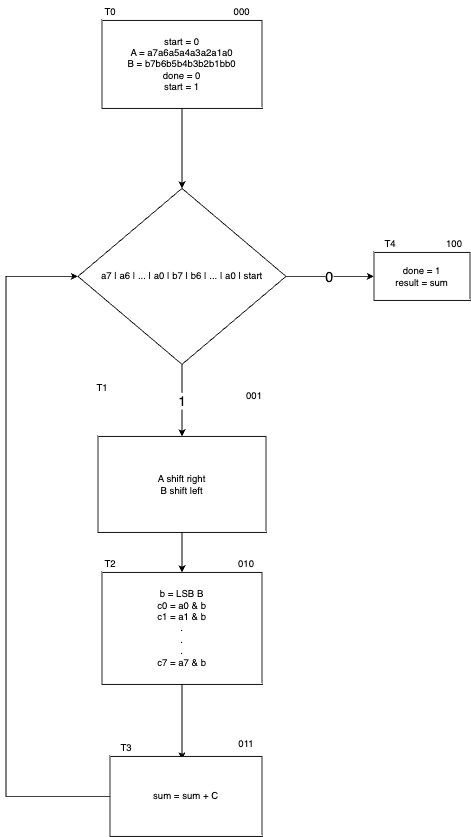

The diagram above was exported from draw.io. Its source (the exported page's mxGraphModel, read from the mxfile embedded in the PNG):
<mxGraphModel dx="2726" dy="1417" grid="1" gridSize="10" guides="1" tooltips="1" connect="1" arrows="1" fold="1" page="1" pageScale="1" pageWidth="827" pageHeight="1169" math="0" shadow="0">
  <root>
    <mxCell id="0" />
    <mxCell id="1" parent="0" />
    <mxCell id="zzQD7CdL-UnGNea5WKIX-1" value="a7 | a6 | ... | a0 | b7 | b6 | ... | a0 | start" style="rhombus;whiteSpace=wrap;html=1;" vertex="1" parent="1">
      <mxGeometry x="250" y="310" width="260" height="220" as="geometry" />
    </mxCell>
    <mxCell id="zzQD7CdL-UnGNea5WKIX-3" value="&lt;font style=&quot;font-size: 18px;&quot;&gt;0&lt;/font&gt;" style="endArrow=classic;html=1;rounded=0;exitX=1;exitY=0.5;exitDx=0;exitDy=0;" edge="1" parent="1" source="zzQD7CdL-UnGNea5WKIX-1" target="zzQD7CdL-UnGNea5WKIX-4">
      <mxGeometry width="50" height="50" relative="1" as="geometry">
        <mxPoint x="400" y="530" as="sourcePoint" />
        <mxPoint x="680" y="420" as="targetPoint" />
      </mxGeometry>
    </mxCell>
    <mxCell id="zzQD7CdL-UnGNea5WKIX-4" value="done = 1&lt;br&gt;result = sum" style="rounded=0;whiteSpace=wrap;html=1;" vertex="1" parent="1">
      <mxGeometry x="620" y="390" width="120" height="60" as="geometry" />
    </mxCell>
    <mxCell id="zzQD7CdL-UnGNea5WKIX-6" value="&lt;font style=&quot;font-size: 17px;&quot;&gt;1&lt;/font&gt;" style="endArrow=classic;html=1;rounded=0;exitX=0.5;exitY=1;exitDx=0;exitDy=0;" edge="1" parent="1" source="zzQD7CdL-UnGNea5WKIX-1" target="zzQD7CdL-UnGNea5WKIX-7">
      <mxGeometry width="50" height="50" relative="1" as="geometry">
        <mxPoint x="400" y="530" as="sourcePoint" />
        <mxPoint x="380" y="610" as="targetPoint" />
      </mxGeometry>
    </mxCell>
    <mxCell id="zzQD7CdL-UnGNea5WKIX-7" value="A shift right&lt;br&gt;B shift left" style="rounded=0;whiteSpace=wrap;html=1;" vertex="1" parent="1">
      <mxGeometry x="275" y="620" width="210" height="120" as="geometry" />
    </mxCell>
    <mxCell id="zzQD7CdL-UnGNea5WKIX-8" value="" style="endArrow=classic;html=1;rounded=0;exitX=0.5;exitY=1;exitDx=0;exitDy=0;" edge="1" parent="1" source="zzQD7CdL-UnGNea5WKIX-7" target="zzQD7CdL-UnGNea5WKIX-9">
      <mxGeometry width="50" height="50" relative="1" as="geometry">
        <mxPoint x="400" y="670" as="sourcePoint" />
        <mxPoint x="380" y="800" as="targetPoint" />
      </mxGeometry>
    </mxCell>
    <mxCell id="zzQD7CdL-UnGNea5WKIX-9" value="b = LSB B&lt;br&gt;c0 = a0 &amp;amp; b&lt;br&gt;c1 = a1 &amp;amp; b&lt;br&gt;.&lt;br&gt;.&lt;br&gt;.&lt;br&gt;c7 = a7 &amp;amp; b" style="rounded=0;whiteSpace=wrap;html=1;" vertex="1" parent="1">
      <mxGeometry x="280" y="790" width="200" height="140" as="geometry" />
    </mxCell>
    <mxCell id="zzQD7CdL-UnGNea5WKIX-10" value="" style="endArrow=classic;html=1;rounded=0;exitX=0.5;exitY=1;exitDx=0;exitDy=0;" edge="1" parent="1" source="zzQD7CdL-UnGNea5WKIX-9">
      <mxGeometry width="50" height="50" relative="1" as="geometry">
        <mxPoint x="400" y="740" as="sourcePoint" />
        <mxPoint x="380" y="1024" as="targetPoint" />
      </mxGeometry>
    </mxCell>
    <mxCell id="zzQD7CdL-UnGNea5WKIX-11" value="sum = sum + C" style="rounded=0;whiteSpace=wrap;html=1;" vertex="1" parent="1">
      <mxGeometry x="290" y="1020" width="190" height="100" as="geometry" />
    </mxCell>
    <mxCell id="zzQD7CdL-UnGNea5WKIX-12" value="" style="endArrow=classic;html=1;rounded=0;exitX=0;exitY=0.5;exitDx=0;exitDy=0;entryX=0;entryY=0.5;entryDx=0;entryDy=0;" edge="1" parent="1" source="zzQD7CdL-UnGNea5WKIX-11" target="zzQD7CdL-UnGNea5WKIX-1">
      <mxGeometry width="50" height="50" relative="1" as="geometry">
        <mxPoint x="400" y="850" as="sourcePoint" />
        <mxPoint x="210" y="410" as="targetPoint" />
        <Array as="points">
          <mxPoint x="160" y="1070" />
          <mxPoint x="160" y="420" />
        </Array>
      </mxGeometry>
    </mxCell>
    <mxCell id="zzQD7CdL-UnGNea5WKIX-16" style="edgeStyle=orthogonalEdgeStyle;rounded=0;orthogonalLoop=1;jettySize=auto;html=1;" edge="1" parent="1" source="zzQD7CdL-UnGNea5WKIX-15" target="zzQD7CdL-UnGNea5WKIX-1">
      <mxGeometry relative="1" as="geometry" />
    </mxCell>
    <mxCell id="zzQD7CdL-UnGNea5WKIX-15" value="start = 0&lt;br&gt;A = a7a6a5a4a3a2a1a0&lt;br&gt;B = b7b6b5b4b3b2b1bb0&lt;br&gt;done = 0&lt;br&gt;start = 1" style="rounded=0;whiteSpace=wrap;html=1;" vertex="1" parent="1">
      <mxGeometry x="280" y="100" width="200" height="110" as="geometry" />
    </mxCell>
    <mxCell id="zzQD7CdL-UnGNea5WKIX-17" value="000" style="text;html=1;strokeColor=none;fillColor=none;align=center;verticalAlign=middle;whiteSpace=wrap;rounded=0;" vertex="1" parent="1">
      <mxGeometry x="425" y="75" width="60" height="30" as="geometry" />
    </mxCell>
    <mxCell id="zzQD7CdL-UnGNea5WKIX-18" value="001" style="text;html=1;align=center;verticalAlign=middle;resizable=0;points=[];autosize=1;strokeColor=none;fillColor=none;" vertex="1" parent="1">
      <mxGeometry x="450" y="555" width="40" height="30" as="geometry" />
    </mxCell>
    <mxCell id="zzQD7CdL-UnGNea5WKIX-19" value="010" style="text;html=1;align=center;verticalAlign=middle;resizable=0;points=[];autosize=1;strokeColor=none;fillColor=none;" vertex="1" parent="1">
      <mxGeometry x="440" y="765" width="40" height="30" as="geometry" />
    </mxCell>
    <mxCell id="zzQD7CdL-UnGNea5WKIX-20" value="011" style="text;html=1;align=center;verticalAlign=middle;resizable=0;points=[];autosize=1;strokeColor=none;fillColor=none;" vertex="1" parent="1">
      <mxGeometry x="440" y="990" width="40" height="30" as="geometry" />
    </mxCell>
    <mxCell id="zzQD7CdL-UnGNea5WKIX-21" value="100" style="text;html=1;align=center;verticalAlign=middle;resizable=0;points=[];autosize=1;strokeColor=none;fillColor=none;" vertex="1" parent="1">
      <mxGeometry x="700" y="365" width="40" height="30" as="geometry" />
    </mxCell>
    <mxCell id="zzQD7CdL-UnGNea5WKIX-22" value="T0" style="text;html=1;align=center;verticalAlign=middle;resizable=0;points=[];autosize=1;strokeColor=none;fillColor=none;" vertex="1" parent="1">
      <mxGeometry x="270" y="75" width="40" height="30" as="geometry" />
    </mxCell>
    <mxCell id="zzQD7CdL-UnGNea5WKIX-23" value="T1" style="text;html=1;align=center;verticalAlign=middle;resizable=0;points=[];autosize=1;strokeColor=none;fillColor=none;" vertex="1" parent="1">
      <mxGeometry x="260" y="545" width="40" height="30" as="geometry" />
    </mxCell>
    <mxCell id="zzQD7CdL-UnGNea5WKIX-24" value="T2" style="text;html=1;align=center;verticalAlign=middle;resizable=0;points=[];autosize=1;strokeColor=none;fillColor=none;" vertex="1" parent="1">
      <mxGeometry x="270" y="765" width="40" height="30" as="geometry" />
    </mxCell>
    <mxCell id="zzQD7CdL-UnGNea5WKIX-25" value="T3" style="text;html=1;align=center;verticalAlign=middle;resizable=0;points=[];autosize=1;strokeColor=none;fillColor=none;" vertex="1" parent="1">
      <mxGeometry x="290" y="995" width="40" height="30" as="geometry" />
    </mxCell>
    <mxCell id="zzQD7CdL-UnGNea5WKIX-26" value="T4" style="text;html=1;align=center;verticalAlign=middle;resizable=0;points=[];autosize=1;strokeColor=none;fillColor=none;" vertex="1" parent="1">
      <mxGeometry x="620" y="365" width="40" height="30" as="geometry" />
    </mxCell>
  </root>
</mxGraphModel>